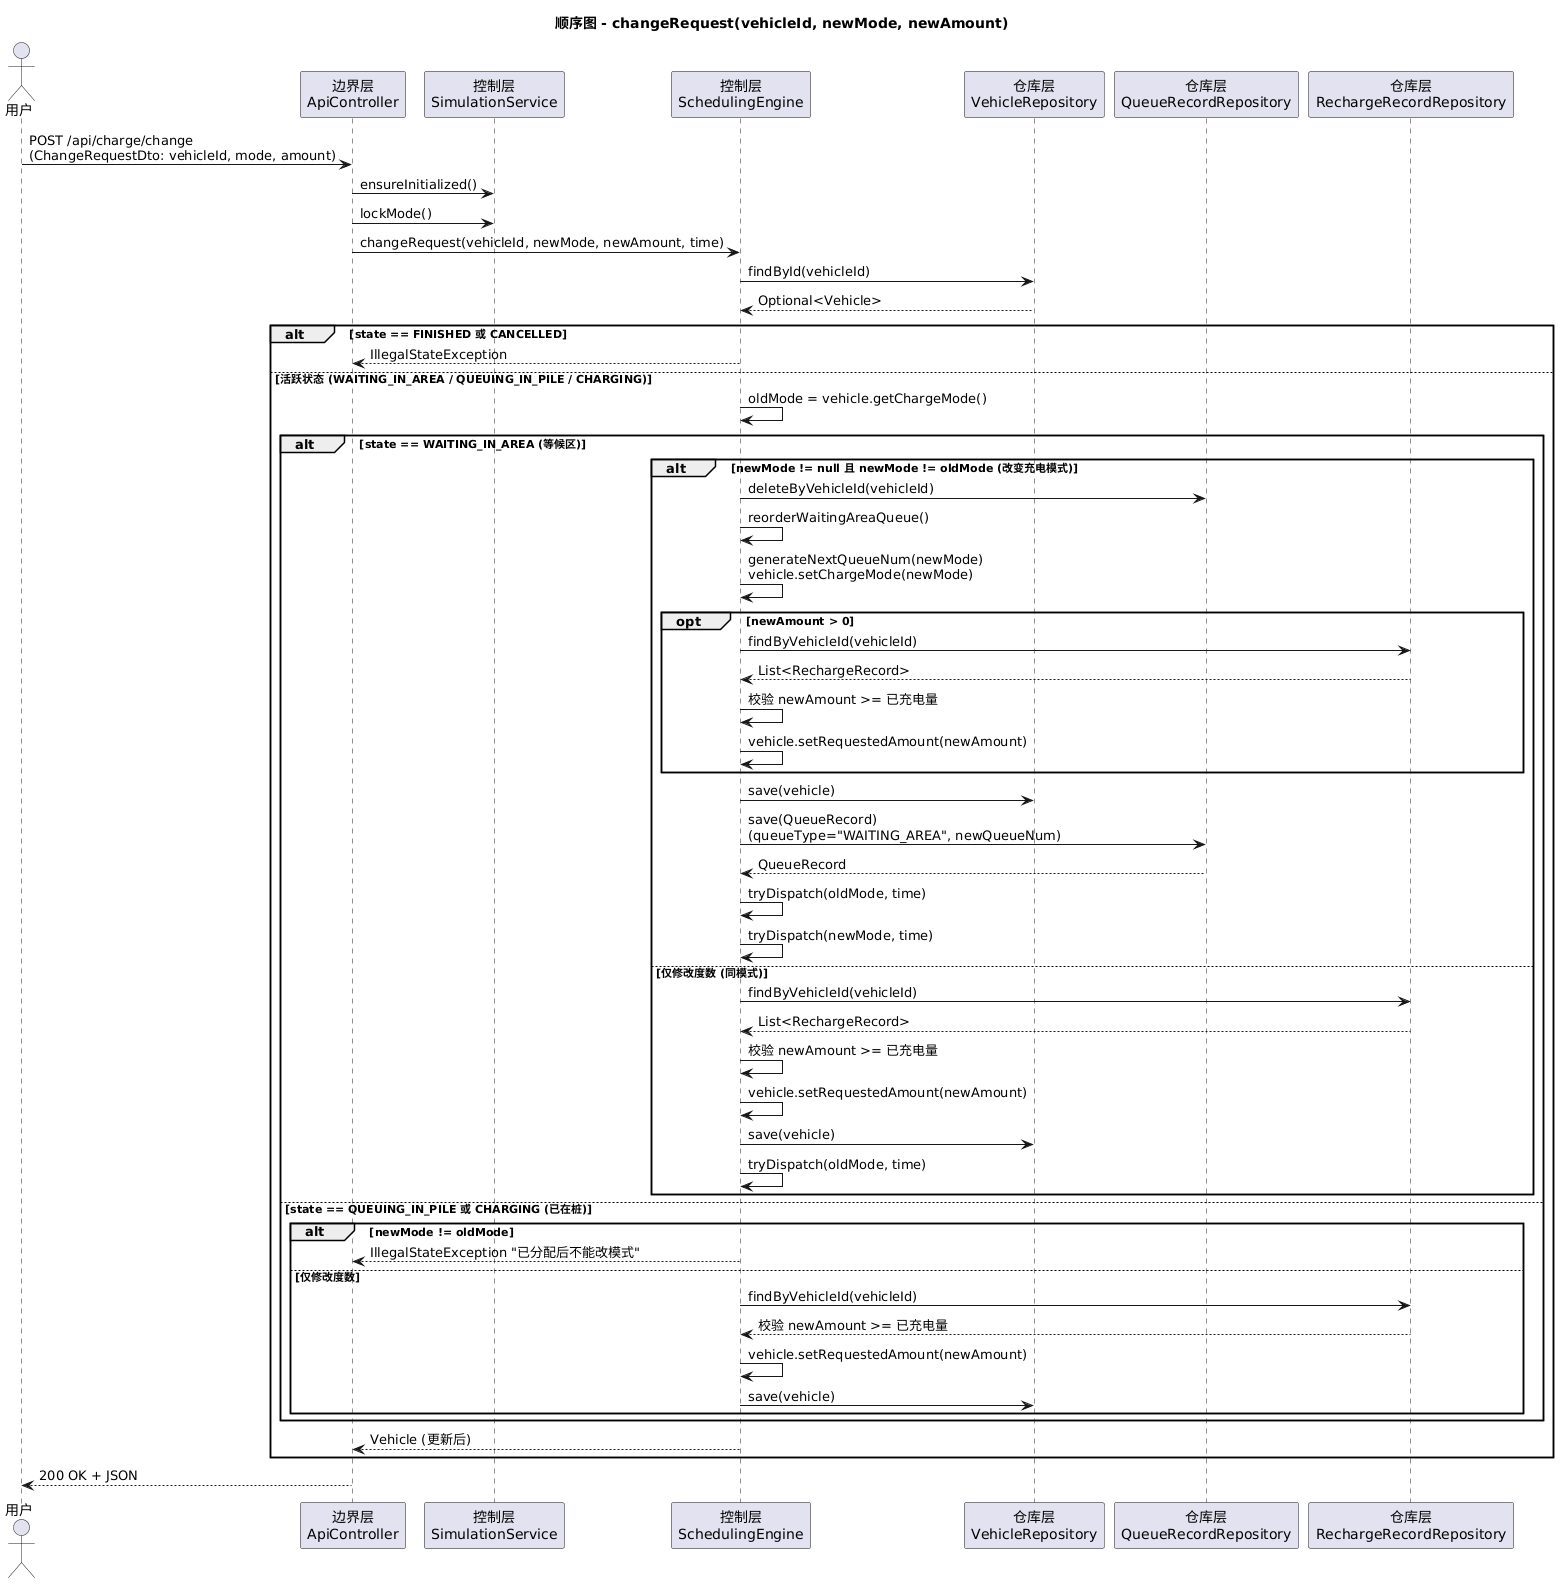

The diagram above was rendered by PlantUML. Its source (embedded in the PNG):
@startuml changeRequest
title 顺序图 - changeRequest(vehicleId, newMode, newAmount)

actor 用户 as User
participant "边界层\nApiController" as API
participant "控制层\nSimulationService" as Sim
participant "控制层\nSchedulingEngine" as Sched
participant "仓库层\nVehicleRepository" as VR
participant "仓库层\nQueueRecordRepository" as QRR
participant "仓库层\nRechargeRecordRepository" as RRR

User -> API : POST /api/charge/change\n(ChangeRequestDto: vehicleId, mode, amount)
API -> Sim : ensureInitialized()
API -> Sim : lockMode()
API -> Sched : changeRequest(vehicleId, newMode, newAmount, time)

Sched -> VR : findById(vehicleId)
VR --> Sched : Optional<Vehicle>

alt state == FINISHED 或 CANCELLED
    Sched --> API : IllegalStateException
else 活跃状态 (WAITING_IN_AREA / QUEUING_IN_PILE / CHARGING)
    Sched -> Sched : oldMode = vehicle.getChargeMode()

    alt state == WAITING_IN_AREA (等候区)
        alt newMode != null 且 newMode != oldMode (改变充电模式)
            Sched -> QRR : deleteByVehicleId(vehicleId)
            Sched -> Sched : reorderWaitingAreaQueue()

            Sched -> Sched : generateNextQueueNum(newMode)\nvehicle.setChargeMode(newMode)
            opt newAmount > 0
                Sched -> RRR : findByVehicleId(vehicleId)
                RRR --> Sched : List<RechargeRecord>
                Sched -> Sched : 校验 newAmount >= 已充电量
                Sched -> Sched : vehicle.setRequestedAmount(newAmount)
            end
            Sched -> VR : save(vehicle)

            Sched -> QRR : save(QueueRecord)\n(queueType="WAITING_AREA", newQueueNum)
            QRR --> Sched : QueueRecord

            Sched -> Sched : tryDispatch(oldMode, time)
            Sched -> Sched : tryDispatch(newMode, time)

        else 仅修改度数 (同模式)
            Sched -> RRR : findByVehicleId(vehicleId)
            RRR --> Sched : List<RechargeRecord>
            Sched -> Sched : 校验 newAmount >= 已充电量
            Sched -> Sched : vehicle.setRequestedAmount(newAmount)
            Sched -> VR : save(vehicle)
            Sched -> Sched : tryDispatch(oldMode, time)
        end

    else state == QUEUING_IN_PILE 或 CHARGING (已在桩)
        alt newMode != oldMode
            Sched --> API : IllegalStateException "已分配后不能改模式"
        else 仅修改度数
            Sched -> RRR : findByVehicleId(vehicleId)
            RRR --> Sched : 校验 newAmount >= 已充电量
            Sched -> Sched : vehicle.setRequestedAmount(newAmount)
            Sched -> VR : save(vehicle)
        end
    end

    Sched --> API : Vehicle (更新后)
end
API --> User : 200 OK + JSON
@enduml